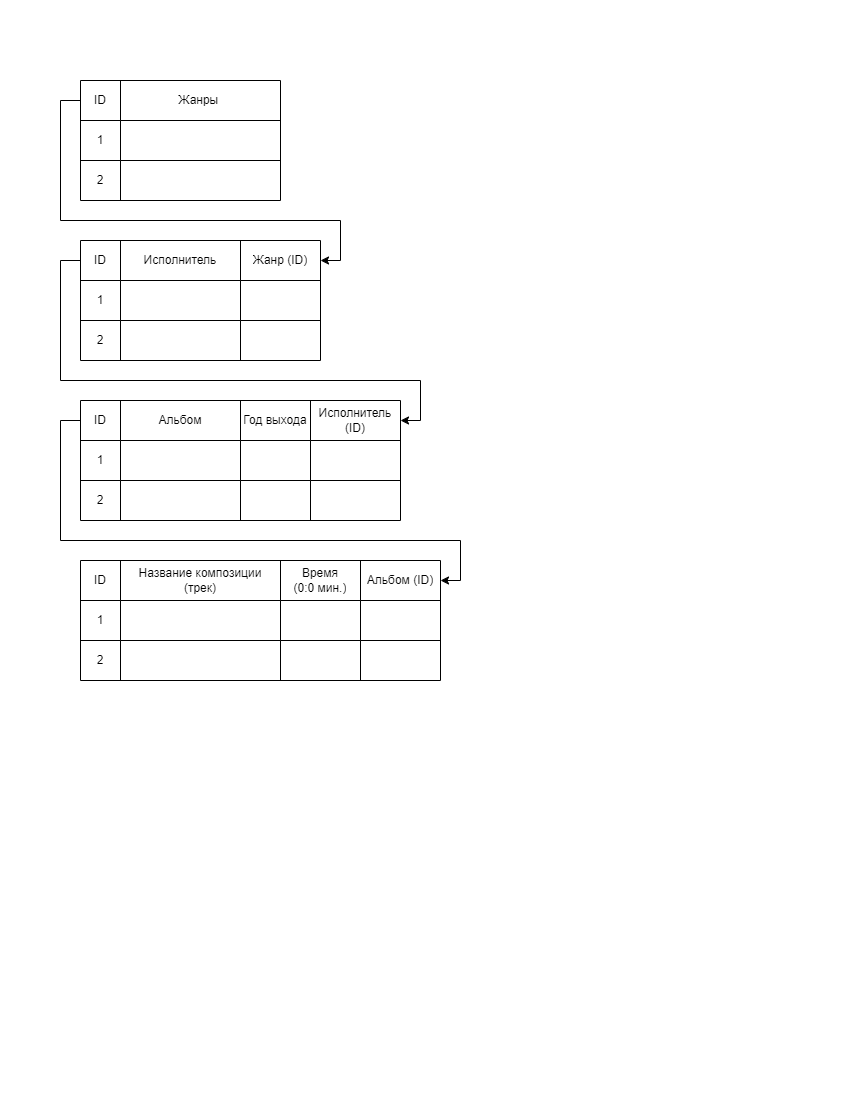

The diagram above was exported from draw.io. Its source (the exported page's mxGraphModel, read from the mxfile embedded in the PNG):
<mxGraphModel dx="1036" dy="606" grid="1" gridSize="10" guides="1" tooltips="1" connect="1" arrows="1" fold="1" page="1" pageScale="1" pageWidth="850" pageHeight="1100" math="0" shadow="0" extFonts="Permanent Marker^https://fonts.googleapis.com/css?family=Permanent+Marker">
  <root>
    <mxCell id="0" />
    <mxCell id="1" parent="0" />
    <mxCell id="tRgvi2doaI-L7Lit46Qe-145" value="" style="shape=table;startSize=0;container=1;collapsible=0;childLayout=tableLayout;" vertex="1" parent="1">
      <mxGeometry x="80" y="80" width="200" height="120" as="geometry" />
    </mxCell>
    <mxCell id="tRgvi2doaI-L7Lit46Qe-146" value="" style="shape=tableRow;horizontal=0;startSize=0;swimlaneHead=0;swimlaneBody=0;strokeColor=inherit;top=0;left=0;bottom=0;right=0;collapsible=0;dropTarget=0;fillColor=none;points=[[0,0.5],[1,0.5]];portConstraint=eastwest;" vertex="1" parent="tRgvi2doaI-L7Lit46Qe-145">
      <mxGeometry width="200" height="40" as="geometry" />
    </mxCell>
    <mxCell id="tRgvi2doaI-L7Lit46Qe-147" value="ID" style="shape=partialRectangle;html=1;whiteSpace=wrap;connectable=0;strokeColor=inherit;overflow=hidden;fillColor=none;top=0;left=0;bottom=0;right=0;pointerEvents=1;" vertex="1" parent="tRgvi2doaI-L7Lit46Qe-146">
      <mxGeometry width="40" height="40" as="geometry">
        <mxRectangle width="40" height="40" as="alternateBounds" />
      </mxGeometry>
    </mxCell>
    <mxCell id="tRgvi2doaI-L7Lit46Qe-148" value="Жанры&amp;nbsp;" style="shape=partialRectangle;html=1;whiteSpace=wrap;connectable=0;strokeColor=inherit;overflow=hidden;fillColor=none;top=0;left=0;bottom=0;right=0;pointerEvents=1;" vertex="1" parent="tRgvi2doaI-L7Lit46Qe-146">
      <mxGeometry x="40" width="160" height="40" as="geometry">
        <mxRectangle width="160" height="40" as="alternateBounds" />
      </mxGeometry>
    </mxCell>
    <mxCell id="tRgvi2doaI-L7Lit46Qe-149" value="" style="shape=tableRow;horizontal=0;startSize=0;swimlaneHead=0;swimlaneBody=0;strokeColor=inherit;top=0;left=0;bottom=0;right=0;collapsible=0;dropTarget=0;fillColor=none;points=[[0,0.5],[1,0.5]];portConstraint=eastwest;" vertex="1" parent="tRgvi2doaI-L7Lit46Qe-145">
      <mxGeometry y="40" width="200" height="40" as="geometry" />
    </mxCell>
    <mxCell id="tRgvi2doaI-L7Lit46Qe-150" value="1" style="shape=partialRectangle;html=1;whiteSpace=wrap;connectable=0;strokeColor=inherit;overflow=hidden;fillColor=none;top=0;left=0;bottom=0;right=0;pointerEvents=1;" vertex="1" parent="tRgvi2doaI-L7Lit46Qe-149">
      <mxGeometry width="40" height="40" as="geometry">
        <mxRectangle width="40" height="40" as="alternateBounds" />
      </mxGeometry>
    </mxCell>
    <mxCell id="tRgvi2doaI-L7Lit46Qe-151" value="" style="shape=partialRectangle;html=1;whiteSpace=wrap;connectable=0;strokeColor=inherit;overflow=hidden;fillColor=none;top=0;left=0;bottom=0;right=0;pointerEvents=1;" vertex="1" parent="tRgvi2doaI-L7Lit46Qe-149">
      <mxGeometry x="40" width="160" height="40" as="geometry">
        <mxRectangle width="160" height="40" as="alternateBounds" />
      </mxGeometry>
    </mxCell>
    <mxCell id="tRgvi2doaI-L7Lit46Qe-152" value="" style="shape=tableRow;horizontal=0;startSize=0;swimlaneHead=0;swimlaneBody=0;strokeColor=inherit;top=0;left=0;bottom=0;right=0;collapsible=0;dropTarget=0;fillColor=none;points=[[0,0.5],[1,0.5]];portConstraint=eastwest;" vertex="1" parent="tRgvi2doaI-L7Lit46Qe-145">
      <mxGeometry y="80" width="200" height="40" as="geometry" />
    </mxCell>
    <mxCell id="tRgvi2doaI-L7Lit46Qe-153" value="2" style="shape=partialRectangle;html=1;whiteSpace=wrap;connectable=0;strokeColor=inherit;overflow=hidden;fillColor=none;top=0;left=0;bottom=0;right=0;pointerEvents=1;" vertex="1" parent="tRgvi2doaI-L7Lit46Qe-152">
      <mxGeometry width="40" height="40" as="geometry">
        <mxRectangle width="40" height="40" as="alternateBounds" />
      </mxGeometry>
    </mxCell>
    <mxCell id="tRgvi2doaI-L7Lit46Qe-154" value="" style="shape=partialRectangle;html=1;whiteSpace=wrap;connectable=0;strokeColor=inherit;overflow=hidden;fillColor=none;top=0;left=0;bottom=0;right=0;pointerEvents=1;" vertex="1" parent="tRgvi2doaI-L7Lit46Qe-152">
      <mxGeometry x="40" width="160" height="40" as="geometry">
        <mxRectangle width="160" height="40" as="alternateBounds" />
      </mxGeometry>
    </mxCell>
    <mxCell id="tRgvi2doaI-L7Lit46Qe-165" value="" style="shape=table;startSize=0;container=1;collapsible=0;childLayout=tableLayout;" vertex="1" parent="1">
      <mxGeometry x="80" y="240" width="240" height="120" as="geometry" />
    </mxCell>
    <mxCell id="tRgvi2doaI-L7Lit46Qe-166" value="" style="shape=tableRow;horizontal=0;startSize=0;swimlaneHead=0;swimlaneBody=0;strokeColor=inherit;top=0;left=0;bottom=0;right=0;collapsible=0;dropTarget=0;fillColor=none;points=[[0,0.5],[1,0.5]];portConstraint=eastwest;" vertex="1" parent="tRgvi2doaI-L7Lit46Qe-165">
      <mxGeometry width="240" height="40" as="geometry" />
    </mxCell>
    <mxCell id="tRgvi2doaI-L7Lit46Qe-167" value="ID" style="shape=partialRectangle;html=1;whiteSpace=wrap;connectable=0;strokeColor=inherit;overflow=hidden;fillColor=none;top=0;left=0;bottom=0;right=0;pointerEvents=1;" vertex="1" parent="tRgvi2doaI-L7Lit46Qe-166">
      <mxGeometry width="40" height="40" as="geometry">
        <mxRectangle width="40" height="40" as="alternateBounds" />
      </mxGeometry>
    </mxCell>
    <mxCell id="tRgvi2doaI-L7Lit46Qe-168" value="Исполнитель" style="shape=partialRectangle;html=1;whiteSpace=wrap;connectable=0;strokeColor=inherit;overflow=hidden;fillColor=none;top=0;left=0;bottom=0;right=0;pointerEvents=1;" vertex="1" parent="tRgvi2doaI-L7Lit46Qe-166">
      <mxGeometry x="40" width="120" height="40" as="geometry">
        <mxRectangle width="120" height="40" as="alternateBounds" />
      </mxGeometry>
    </mxCell>
    <mxCell id="tRgvi2doaI-L7Lit46Qe-169" value="Жанр (ID)" style="shape=partialRectangle;html=1;whiteSpace=wrap;connectable=0;strokeColor=inherit;overflow=hidden;fillColor=none;top=0;left=0;bottom=0;right=0;pointerEvents=1;" vertex="1" parent="tRgvi2doaI-L7Lit46Qe-166">
      <mxGeometry x="160" width="80" height="40" as="geometry">
        <mxRectangle width="80" height="40" as="alternateBounds" />
      </mxGeometry>
    </mxCell>
    <mxCell id="tRgvi2doaI-L7Lit46Qe-170" value="" style="shape=tableRow;horizontal=0;startSize=0;swimlaneHead=0;swimlaneBody=0;strokeColor=inherit;top=0;left=0;bottom=0;right=0;collapsible=0;dropTarget=0;fillColor=none;points=[[0,0.5],[1,0.5]];portConstraint=eastwest;" vertex="1" parent="tRgvi2doaI-L7Lit46Qe-165">
      <mxGeometry y="40" width="240" height="40" as="geometry" />
    </mxCell>
    <mxCell id="tRgvi2doaI-L7Lit46Qe-171" value="1" style="shape=partialRectangle;html=1;whiteSpace=wrap;connectable=0;strokeColor=inherit;overflow=hidden;fillColor=none;top=0;left=0;bottom=0;right=0;pointerEvents=1;" vertex="1" parent="tRgvi2doaI-L7Lit46Qe-170">
      <mxGeometry width="40" height="40" as="geometry">
        <mxRectangle width="40" height="40" as="alternateBounds" />
      </mxGeometry>
    </mxCell>
    <mxCell id="tRgvi2doaI-L7Lit46Qe-172" value="" style="shape=partialRectangle;html=1;whiteSpace=wrap;connectable=0;strokeColor=inherit;overflow=hidden;fillColor=none;top=0;left=0;bottom=0;right=0;pointerEvents=1;" vertex="1" parent="tRgvi2doaI-L7Lit46Qe-170">
      <mxGeometry x="40" width="120" height="40" as="geometry">
        <mxRectangle width="120" height="40" as="alternateBounds" />
      </mxGeometry>
    </mxCell>
    <mxCell id="tRgvi2doaI-L7Lit46Qe-173" value="" style="shape=partialRectangle;html=1;whiteSpace=wrap;connectable=0;strokeColor=inherit;overflow=hidden;fillColor=none;top=0;left=0;bottom=0;right=0;pointerEvents=1;" vertex="1" parent="tRgvi2doaI-L7Lit46Qe-170">
      <mxGeometry x="160" width="80" height="40" as="geometry">
        <mxRectangle width="80" height="40" as="alternateBounds" />
      </mxGeometry>
    </mxCell>
    <mxCell id="tRgvi2doaI-L7Lit46Qe-174" value="" style="shape=tableRow;horizontal=0;startSize=0;swimlaneHead=0;swimlaneBody=0;strokeColor=inherit;top=0;left=0;bottom=0;right=0;collapsible=0;dropTarget=0;fillColor=none;points=[[0,0.5],[1,0.5]];portConstraint=eastwest;" vertex="1" parent="tRgvi2doaI-L7Lit46Qe-165">
      <mxGeometry y="80" width="240" height="40" as="geometry" />
    </mxCell>
    <mxCell id="tRgvi2doaI-L7Lit46Qe-175" value="2" style="shape=partialRectangle;html=1;whiteSpace=wrap;connectable=0;strokeColor=inherit;overflow=hidden;fillColor=none;top=0;left=0;bottom=0;right=0;pointerEvents=1;" vertex="1" parent="tRgvi2doaI-L7Lit46Qe-174">
      <mxGeometry width="40" height="40" as="geometry">
        <mxRectangle width="40" height="40" as="alternateBounds" />
      </mxGeometry>
    </mxCell>
    <mxCell id="tRgvi2doaI-L7Lit46Qe-176" value="" style="shape=partialRectangle;html=1;whiteSpace=wrap;connectable=0;strokeColor=inherit;overflow=hidden;fillColor=none;top=0;left=0;bottom=0;right=0;pointerEvents=1;" vertex="1" parent="tRgvi2doaI-L7Lit46Qe-174">
      <mxGeometry x="40" width="120" height="40" as="geometry">
        <mxRectangle width="120" height="40" as="alternateBounds" />
      </mxGeometry>
    </mxCell>
    <mxCell id="tRgvi2doaI-L7Lit46Qe-177" value="" style="shape=partialRectangle;html=1;whiteSpace=wrap;connectable=0;strokeColor=inherit;overflow=hidden;fillColor=none;top=0;left=0;bottom=0;right=0;pointerEvents=1;" vertex="1" parent="tRgvi2doaI-L7Lit46Qe-174">
      <mxGeometry x="160" width="80" height="40" as="geometry">
        <mxRectangle width="80" height="40" as="alternateBounds" />
      </mxGeometry>
    </mxCell>
    <mxCell id="tRgvi2doaI-L7Lit46Qe-178" value="" style="shape=table;startSize=0;container=1;collapsible=0;childLayout=tableLayout;" vertex="1" parent="1">
      <mxGeometry x="80" y="400" width="320" height="120" as="geometry" />
    </mxCell>
    <mxCell id="tRgvi2doaI-L7Lit46Qe-179" value="" style="shape=tableRow;horizontal=0;startSize=0;swimlaneHead=0;swimlaneBody=0;strokeColor=inherit;top=0;left=0;bottom=0;right=0;collapsible=0;dropTarget=0;fillColor=none;points=[[0,0.5],[1,0.5]];portConstraint=eastwest;" vertex="1" parent="tRgvi2doaI-L7Lit46Qe-178">
      <mxGeometry width="320" height="40" as="geometry" />
    </mxCell>
    <mxCell id="tRgvi2doaI-L7Lit46Qe-180" value="ID" style="shape=partialRectangle;html=1;whiteSpace=wrap;connectable=0;strokeColor=inherit;overflow=hidden;fillColor=none;top=0;left=0;bottom=0;right=0;pointerEvents=1;" vertex="1" parent="tRgvi2doaI-L7Lit46Qe-179">
      <mxGeometry width="40" height="40" as="geometry">
        <mxRectangle width="40" height="40" as="alternateBounds" />
      </mxGeometry>
    </mxCell>
    <mxCell id="tRgvi2doaI-L7Lit46Qe-181" value="Альбом" style="shape=partialRectangle;html=1;whiteSpace=wrap;connectable=0;strokeColor=inherit;overflow=hidden;fillColor=none;top=0;left=0;bottom=0;right=0;pointerEvents=1;" vertex="1" parent="tRgvi2doaI-L7Lit46Qe-179">
      <mxGeometry x="40" width="120" height="40" as="geometry">
        <mxRectangle width="120" height="40" as="alternateBounds" />
      </mxGeometry>
    </mxCell>
    <mxCell id="tRgvi2doaI-L7Lit46Qe-182" value="Год выхода" style="shape=partialRectangle;html=1;whiteSpace=wrap;connectable=0;strokeColor=inherit;overflow=hidden;fillColor=none;top=0;left=0;bottom=0;right=0;pointerEvents=1;" vertex="1" parent="tRgvi2doaI-L7Lit46Qe-179">
      <mxGeometry x="160" width="70" height="40" as="geometry">
        <mxRectangle width="70" height="40" as="alternateBounds" />
      </mxGeometry>
    </mxCell>
    <mxCell id="tRgvi2doaI-L7Lit46Qe-183" value="Исполнитель (ID)" style="shape=partialRectangle;html=1;whiteSpace=wrap;connectable=0;strokeColor=inherit;overflow=hidden;fillColor=none;top=0;left=0;bottom=0;right=0;pointerEvents=1;" vertex="1" parent="tRgvi2doaI-L7Lit46Qe-179">
      <mxGeometry x="230" width="90" height="40" as="geometry">
        <mxRectangle width="90" height="40" as="alternateBounds" />
      </mxGeometry>
    </mxCell>
    <mxCell id="tRgvi2doaI-L7Lit46Qe-184" value="" style="shape=tableRow;horizontal=0;startSize=0;swimlaneHead=0;swimlaneBody=0;strokeColor=inherit;top=0;left=0;bottom=0;right=0;collapsible=0;dropTarget=0;fillColor=none;points=[[0,0.5],[1,0.5]];portConstraint=eastwest;" vertex="1" parent="tRgvi2doaI-L7Lit46Qe-178">
      <mxGeometry y="40" width="320" height="40" as="geometry" />
    </mxCell>
    <mxCell id="tRgvi2doaI-L7Lit46Qe-185" value="1" style="shape=partialRectangle;html=1;whiteSpace=wrap;connectable=0;strokeColor=inherit;overflow=hidden;fillColor=none;top=0;left=0;bottom=0;right=0;pointerEvents=1;" vertex="1" parent="tRgvi2doaI-L7Lit46Qe-184">
      <mxGeometry width="40" height="40" as="geometry">
        <mxRectangle width="40" height="40" as="alternateBounds" />
      </mxGeometry>
    </mxCell>
    <mxCell id="tRgvi2doaI-L7Lit46Qe-186" value="" style="shape=partialRectangle;html=1;whiteSpace=wrap;connectable=0;strokeColor=inherit;overflow=hidden;fillColor=none;top=0;left=0;bottom=0;right=0;pointerEvents=1;" vertex="1" parent="tRgvi2doaI-L7Lit46Qe-184">
      <mxGeometry x="40" width="120" height="40" as="geometry">
        <mxRectangle width="120" height="40" as="alternateBounds" />
      </mxGeometry>
    </mxCell>
    <mxCell id="tRgvi2doaI-L7Lit46Qe-187" value="" style="shape=partialRectangle;html=1;whiteSpace=wrap;connectable=0;strokeColor=inherit;overflow=hidden;fillColor=none;top=0;left=0;bottom=0;right=0;pointerEvents=1;" vertex="1" parent="tRgvi2doaI-L7Lit46Qe-184">
      <mxGeometry x="160" width="70" height="40" as="geometry">
        <mxRectangle width="70" height="40" as="alternateBounds" />
      </mxGeometry>
    </mxCell>
    <mxCell id="tRgvi2doaI-L7Lit46Qe-188" value="" style="shape=partialRectangle;html=1;whiteSpace=wrap;connectable=0;strokeColor=inherit;overflow=hidden;fillColor=none;top=0;left=0;bottom=0;right=0;pointerEvents=1;" vertex="1" parent="tRgvi2doaI-L7Lit46Qe-184">
      <mxGeometry x="230" width="90" height="40" as="geometry">
        <mxRectangle width="90" height="40" as="alternateBounds" />
      </mxGeometry>
    </mxCell>
    <mxCell id="tRgvi2doaI-L7Lit46Qe-189" value="" style="shape=tableRow;horizontal=0;startSize=0;swimlaneHead=0;swimlaneBody=0;strokeColor=inherit;top=0;left=0;bottom=0;right=0;collapsible=0;dropTarget=0;fillColor=none;points=[[0,0.5],[1,0.5]];portConstraint=eastwest;" vertex="1" parent="tRgvi2doaI-L7Lit46Qe-178">
      <mxGeometry y="80" width="320" height="40" as="geometry" />
    </mxCell>
    <mxCell id="tRgvi2doaI-L7Lit46Qe-190" value="2" style="shape=partialRectangle;html=1;whiteSpace=wrap;connectable=0;strokeColor=inherit;overflow=hidden;fillColor=none;top=0;left=0;bottom=0;right=0;pointerEvents=1;" vertex="1" parent="tRgvi2doaI-L7Lit46Qe-189">
      <mxGeometry width="40" height="40" as="geometry">
        <mxRectangle width="40" height="40" as="alternateBounds" />
      </mxGeometry>
    </mxCell>
    <mxCell id="tRgvi2doaI-L7Lit46Qe-191" value="" style="shape=partialRectangle;html=1;whiteSpace=wrap;connectable=0;strokeColor=inherit;overflow=hidden;fillColor=none;top=0;left=0;bottom=0;right=0;pointerEvents=1;" vertex="1" parent="tRgvi2doaI-L7Lit46Qe-189">
      <mxGeometry x="40" width="120" height="40" as="geometry">
        <mxRectangle width="120" height="40" as="alternateBounds" />
      </mxGeometry>
    </mxCell>
    <mxCell id="tRgvi2doaI-L7Lit46Qe-192" value="" style="shape=partialRectangle;html=1;whiteSpace=wrap;connectable=0;strokeColor=inherit;overflow=hidden;fillColor=none;top=0;left=0;bottom=0;right=0;pointerEvents=1;" vertex="1" parent="tRgvi2doaI-L7Lit46Qe-189">
      <mxGeometry x="160" width="70" height="40" as="geometry">
        <mxRectangle width="70" height="40" as="alternateBounds" />
      </mxGeometry>
    </mxCell>
    <mxCell id="tRgvi2doaI-L7Lit46Qe-193" value="" style="shape=partialRectangle;html=1;whiteSpace=wrap;connectable=0;strokeColor=inherit;overflow=hidden;fillColor=none;top=0;left=0;bottom=0;right=0;pointerEvents=1;" vertex="1" parent="tRgvi2doaI-L7Lit46Qe-189">
      <mxGeometry x="230" width="90" height="40" as="geometry">
        <mxRectangle width="90" height="40" as="alternateBounds" />
      </mxGeometry>
    </mxCell>
    <mxCell id="tRgvi2doaI-L7Lit46Qe-194" value="" style="shape=table;startSize=0;container=1;collapsible=0;childLayout=tableLayout;" vertex="1" parent="1">
      <mxGeometry x="80" y="560" width="360" height="120" as="geometry" />
    </mxCell>
    <mxCell id="tRgvi2doaI-L7Lit46Qe-195" value="" style="shape=tableRow;horizontal=0;startSize=0;swimlaneHead=0;swimlaneBody=0;strokeColor=inherit;top=0;left=0;bottom=0;right=0;collapsible=0;dropTarget=0;fillColor=none;points=[[0,0.5],[1,0.5]];portConstraint=eastwest;" vertex="1" parent="tRgvi2doaI-L7Lit46Qe-194">
      <mxGeometry width="360" height="40" as="geometry" />
    </mxCell>
    <mxCell id="tRgvi2doaI-L7Lit46Qe-196" value="ID" style="shape=partialRectangle;html=1;whiteSpace=wrap;connectable=0;strokeColor=inherit;overflow=hidden;fillColor=none;top=0;left=0;bottom=0;right=0;pointerEvents=1;" vertex="1" parent="tRgvi2doaI-L7Lit46Qe-195">
      <mxGeometry width="40" height="40" as="geometry">
        <mxRectangle width="40" height="40" as="alternateBounds" />
      </mxGeometry>
    </mxCell>
    <mxCell id="tRgvi2doaI-L7Lit46Qe-197" value="Название композиции&lt;div&gt;(трек)&lt;/div&gt;" style="shape=partialRectangle;html=1;whiteSpace=wrap;connectable=0;strokeColor=inherit;overflow=hidden;fillColor=none;top=0;left=0;bottom=0;right=0;pointerEvents=1;" vertex="1" parent="tRgvi2doaI-L7Lit46Qe-195">
      <mxGeometry x="40" width="160" height="40" as="geometry">
        <mxRectangle width="160" height="40" as="alternateBounds" />
      </mxGeometry>
    </mxCell>
    <mxCell id="tRgvi2doaI-L7Lit46Qe-198" value="Время&lt;div&gt;(0:0 мин.)&lt;/div&gt;" style="shape=partialRectangle;html=1;whiteSpace=wrap;connectable=0;strokeColor=inherit;overflow=hidden;fillColor=none;top=0;left=0;bottom=0;right=0;pointerEvents=1;" vertex="1" parent="tRgvi2doaI-L7Lit46Qe-195">
      <mxGeometry x="200" width="80" height="40" as="geometry">
        <mxRectangle width="80" height="40" as="alternateBounds" />
      </mxGeometry>
    </mxCell>
    <mxCell id="tRgvi2doaI-L7Lit46Qe-199" value="Альбом (ID)" style="shape=partialRectangle;html=1;whiteSpace=wrap;connectable=0;strokeColor=inherit;overflow=hidden;fillColor=none;top=0;left=0;bottom=0;right=0;pointerEvents=1;" vertex="1" parent="tRgvi2doaI-L7Lit46Qe-195">
      <mxGeometry x="280" width="80" height="40" as="geometry">
        <mxRectangle width="80" height="40" as="alternateBounds" />
      </mxGeometry>
    </mxCell>
    <mxCell id="tRgvi2doaI-L7Lit46Qe-200" value="" style="shape=tableRow;horizontal=0;startSize=0;swimlaneHead=0;swimlaneBody=0;strokeColor=inherit;top=0;left=0;bottom=0;right=0;collapsible=0;dropTarget=0;fillColor=none;points=[[0,0.5],[1,0.5]];portConstraint=eastwest;" vertex="1" parent="tRgvi2doaI-L7Lit46Qe-194">
      <mxGeometry y="40" width="360" height="40" as="geometry" />
    </mxCell>
    <mxCell id="tRgvi2doaI-L7Lit46Qe-201" value="1" style="shape=partialRectangle;html=1;whiteSpace=wrap;connectable=0;strokeColor=inherit;overflow=hidden;fillColor=none;top=0;left=0;bottom=0;right=0;pointerEvents=1;" vertex="1" parent="tRgvi2doaI-L7Lit46Qe-200">
      <mxGeometry width="40" height="40" as="geometry">
        <mxRectangle width="40" height="40" as="alternateBounds" />
      </mxGeometry>
    </mxCell>
    <mxCell id="tRgvi2doaI-L7Lit46Qe-202" value="" style="shape=partialRectangle;html=1;whiteSpace=wrap;connectable=0;strokeColor=inherit;overflow=hidden;fillColor=none;top=0;left=0;bottom=0;right=0;pointerEvents=1;" vertex="1" parent="tRgvi2doaI-L7Lit46Qe-200">
      <mxGeometry x="40" width="160" height="40" as="geometry">
        <mxRectangle width="160" height="40" as="alternateBounds" />
      </mxGeometry>
    </mxCell>
    <mxCell id="tRgvi2doaI-L7Lit46Qe-203" value="" style="shape=partialRectangle;html=1;whiteSpace=wrap;connectable=0;strokeColor=inherit;overflow=hidden;fillColor=none;top=0;left=0;bottom=0;right=0;pointerEvents=1;" vertex="1" parent="tRgvi2doaI-L7Lit46Qe-200">
      <mxGeometry x="200" width="80" height="40" as="geometry">
        <mxRectangle width="80" height="40" as="alternateBounds" />
      </mxGeometry>
    </mxCell>
    <mxCell id="tRgvi2doaI-L7Lit46Qe-204" value="" style="shape=partialRectangle;html=1;whiteSpace=wrap;connectable=0;strokeColor=inherit;overflow=hidden;fillColor=none;top=0;left=0;bottom=0;right=0;pointerEvents=1;" vertex="1" parent="tRgvi2doaI-L7Lit46Qe-200">
      <mxGeometry x="280" width="80" height="40" as="geometry">
        <mxRectangle width="80" height="40" as="alternateBounds" />
      </mxGeometry>
    </mxCell>
    <mxCell id="tRgvi2doaI-L7Lit46Qe-205" value="" style="shape=tableRow;horizontal=0;startSize=0;swimlaneHead=0;swimlaneBody=0;strokeColor=inherit;top=0;left=0;bottom=0;right=0;collapsible=0;dropTarget=0;fillColor=none;points=[[0,0.5],[1,0.5]];portConstraint=eastwest;" vertex="1" parent="tRgvi2doaI-L7Lit46Qe-194">
      <mxGeometry y="80" width="360" height="40" as="geometry" />
    </mxCell>
    <mxCell id="tRgvi2doaI-L7Lit46Qe-206" value="2" style="shape=partialRectangle;html=1;whiteSpace=wrap;connectable=0;strokeColor=inherit;overflow=hidden;fillColor=none;top=0;left=0;bottom=0;right=0;pointerEvents=1;" vertex="1" parent="tRgvi2doaI-L7Lit46Qe-205">
      <mxGeometry width="40" height="40" as="geometry">
        <mxRectangle width="40" height="40" as="alternateBounds" />
      </mxGeometry>
    </mxCell>
    <mxCell id="tRgvi2doaI-L7Lit46Qe-207" value="" style="shape=partialRectangle;html=1;whiteSpace=wrap;connectable=0;strokeColor=inherit;overflow=hidden;fillColor=none;top=0;left=0;bottom=0;right=0;pointerEvents=1;" vertex="1" parent="tRgvi2doaI-L7Lit46Qe-205">
      <mxGeometry x="40" width="160" height="40" as="geometry">
        <mxRectangle width="160" height="40" as="alternateBounds" />
      </mxGeometry>
    </mxCell>
    <mxCell id="tRgvi2doaI-L7Lit46Qe-208" value="" style="shape=partialRectangle;html=1;whiteSpace=wrap;connectable=0;strokeColor=inherit;overflow=hidden;fillColor=none;top=0;left=0;bottom=0;right=0;pointerEvents=1;" vertex="1" parent="tRgvi2doaI-L7Lit46Qe-205">
      <mxGeometry x="200" width="80" height="40" as="geometry">
        <mxRectangle width="80" height="40" as="alternateBounds" />
      </mxGeometry>
    </mxCell>
    <mxCell id="tRgvi2doaI-L7Lit46Qe-209" value="" style="shape=partialRectangle;html=1;whiteSpace=wrap;connectable=0;strokeColor=inherit;overflow=hidden;fillColor=none;top=0;left=0;bottom=0;right=0;pointerEvents=1;" vertex="1" parent="tRgvi2doaI-L7Lit46Qe-205">
      <mxGeometry x="280" width="80" height="40" as="geometry">
        <mxRectangle width="80" height="40" as="alternateBounds" />
      </mxGeometry>
    </mxCell>
    <mxCell id="tRgvi2doaI-L7Lit46Qe-218" style="edgeStyle=orthogonalEdgeStyle;rounded=0;orthogonalLoop=1;jettySize=auto;html=1;exitX=0;exitY=0.5;exitDx=0;exitDy=0;entryX=1;entryY=0.5;entryDx=0;entryDy=0;" edge="1" parent="1" source="tRgvi2doaI-L7Lit46Qe-146" target="tRgvi2doaI-L7Lit46Qe-166">
      <mxGeometry relative="1" as="geometry">
        <Array as="points">
          <mxPoint x="60" y="100" />
          <mxPoint x="60" y="220" />
          <mxPoint x="340" y="220" />
          <mxPoint x="340" y="260" />
        </Array>
      </mxGeometry>
    </mxCell>
    <mxCell id="tRgvi2doaI-L7Lit46Qe-217" style="edgeStyle=orthogonalEdgeStyle;rounded=0;orthogonalLoop=1;jettySize=auto;html=1;exitX=0;exitY=0.5;exitDx=0;exitDy=0;entryX=1;entryY=0.5;entryDx=0;entryDy=0;" edge="1" parent="1" source="tRgvi2doaI-L7Lit46Qe-166" target="tRgvi2doaI-L7Lit46Qe-179">
      <mxGeometry relative="1" as="geometry">
        <Array as="points">
          <mxPoint x="60" y="260" />
          <mxPoint x="60" y="380" />
          <mxPoint x="420" y="380" />
          <mxPoint x="420" y="420" />
        </Array>
      </mxGeometry>
    </mxCell>
    <mxCell id="tRgvi2doaI-L7Lit46Qe-219" style="edgeStyle=orthogonalEdgeStyle;rounded=0;orthogonalLoop=1;jettySize=auto;html=1;exitX=0;exitY=0.5;exitDx=0;exitDy=0;entryX=1;entryY=0.5;entryDx=0;entryDy=0;" edge="1" parent="1" source="tRgvi2doaI-L7Lit46Qe-179" target="tRgvi2doaI-L7Lit46Qe-195">
      <mxGeometry relative="1" as="geometry">
        <Array as="points">
          <mxPoint x="60" y="420" />
          <mxPoint x="60" y="540" />
          <mxPoint x="460" y="540" />
          <mxPoint x="460" y="580" />
        </Array>
      </mxGeometry>
    </mxCell>
  </root>
</mxGraphModel>